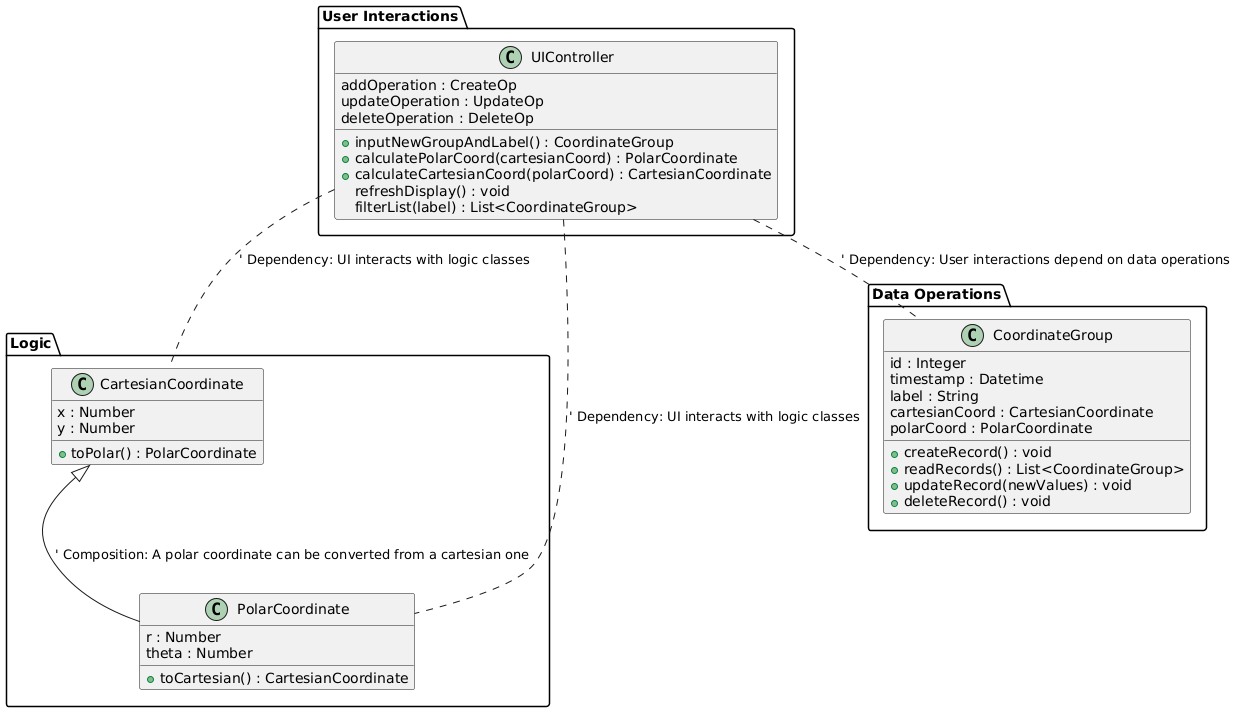

The diagram above was rendered by PlantUML. Its source (embedded in the PNG):
@startuml
' Logic Package
package "Logic" {
    class CartesianCoordinate {
        x : Number
        y : Number
        
        +toPolar() : PolarCoordinate
    }
    
    class PolarCoordinate {
        r : Number
        theta : Number
        
        +toCartesian() : CartesianCoordinate
    }
  
}


' Data Operations Package
package "Data Operations" {
    class CoordinateGroup {
        id : Integer
        timestamp : Datetime
        label : String
        cartesianCoord : CartesianCoordinate
        polarCoord : PolarCoordinate
        
        +createRecord() : void
        +readRecords() : List<CoordinateGroup>
        +updateRecord(newValues) : void
        +deleteRecord() : void
    }
}


' User Interactions Package
package "User Interactions" {
    class UIController {
        +inputNewGroupAndLabel() : CoordinateGroup
        +calculatePolarCoord(cartesianCoord) : PolarCoordinate
        +calculateCartesianCoord(polarCoord) : CartesianCoordinate
        
        addOperation : CreateOp
        updateOperation : UpdateOp
        deleteOperation : DeleteOp
        
        refreshDisplay() : void
        filterList(label) : List<CoordinateGroup>
    }
}


' Associations and Dependencies
CartesianCoordinate <|-- PolarCoordinate :' Composition: A polar coordinate can be converted from a cartesian one
UIController .. CoordinateGroup :' Dependency: User interactions depend on data operations
UIController .. CartesianCoordinate: ' Dependency: UI interacts with logic classes
UIController .. PolarCoordinate : ' Dependency: UI interacts with logic classes

@enduml